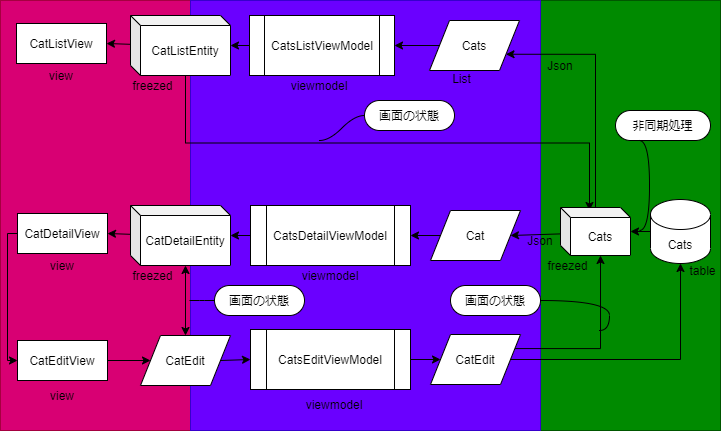

The diagram above was exported from draw.io. Its source (the exported page's mxGraphModel, read from the mxfile embedded in the PNG):
<mxGraphModel dx="761" dy="330" grid="1" gridSize="10" guides="1" tooltips="1" connect="1" arrows="1" fold="1" page="1" pageScale="1" pageWidth="827" pageHeight="1169" math="0" shadow="0">
  <root>
    <mxCell id="SH-2G5_ZeiX3GxdIF7DC-0" />
    <mxCell id="SH-2G5_ZeiX3GxdIF7DC-1" parent="SH-2G5_ZeiX3GxdIF7DC-0" />
    <mxCell id="W7Mw47U7fhVw1t9a_GBi-0" value="" style="rounded=0;whiteSpace=wrap;html=1;fillColor=#008a00;fontColor=#ffffff;strokeColor=#005700;" vertex="1" parent="SH-2G5_ZeiX3GxdIF7DC-1">
      <mxGeometry x="591" y="80" width="180" height="430" as="geometry" />
    </mxCell>
    <mxCell id="W7Mw47U7fhVw1t9a_GBi-1" value="" style="rounded=0;whiteSpace=wrap;html=1;fillColor=#d80073;fontColor=#ffffff;strokeColor=#A50040;" vertex="1" parent="SH-2G5_ZeiX3GxdIF7DC-1">
      <mxGeometry x="51" y="80" width="190" height="430" as="geometry" />
    </mxCell>
    <mxCell id="W7Mw47U7fhVw1t9a_GBi-2" value="" style="rounded=0;whiteSpace=wrap;html=1;fillColor=#6a00ff;fontColor=#ffffff;strokeColor=#3700CC;" vertex="1" parent="SH-2G5_ZeiX3GxdIF7DC-1">
      <mxGeometry x="241" y="80" width="350" height="430" as="geometry" />
    </mxCell>
    <mxCell id="SH-2G5_ZeiX3GxdIF7DC-2" value="view" style="text;html=1;strokeColor=none;fillColor=none;align=center;verticalAlign=middle;whiteSpace=wrap;rounded=0;" vertex="1" parent="SH-2G5_ZeiX3GxdIF7DC-1">
      <mxGeometry x="82" y="140" width="60" height="30" as="geometry" />
    </mxCell>
    <mxCell id="SH-2G5_ZeiX3GxdIF7DC-3" value="CatListView" style="rounded=0;whiteSpace=wrap;html=1;" vertex="1" parent="SH-2G5_ZeiX3GxdIF7DC-1">
      <mxGeometry x="67" y="103" width="90" height="40" as="geometry" />
    </mxCell>
    <mxCell id="SH-2G5_ZeiX3GxdIF7DC-9" style="edgeStyle=none;html=1;exitX=-0.002;exitY=0.48;exitDx=0;exitDy=0;exitPerimeter=0;entryX=1;entryY=0.5;entryDx=0;entryDy=0;" edge="1" parent="SH-2G5_ZeiX3GxdIF7DC-1" source="SH-2G5_ZeiX3GxdIF7DC-6" target="SH-2G5_ZeiX3GxdIF7DC-3">
      <mxGeometry relative="1" as="geometry" />
    </mxCell>
    <mxCell id="SH-2G5_ZeiX3GxdIF7DC-11" style="edgeStyle=none;html=1;exitX=0;exitY=0.5;exitDx=0;exitDy=0;" edge="1" parent="SH-2G5_ZeiX3GxdIF7DC-1" source="SH-2G5_ZeiX3GxdIF7DC-10" target="SH-2G5_ZeiX3GxdIF7DC-6">
      <mxGeometry relative="1" as="geometry" />
    </mxCell>
    <mxCell id="SH-2G5_ZeiX3GxdIF7DC-10" value="CatsListViewModel" style="shape=process;whiteSpace=wrap;html=1;backgroundOutline=1;" vertex="1" parent="SH-2G5_ZeiX3GxdIF7DC-1">
      <mxGeometry x="300" y="95" width="145" height="60" as="geometry" />
    </mxCell>
    <mxCell id="SH-2G5_ZeiX3GxdIF7DC-23" value="画面の状態" style="whiteSpace=wrap;html=1;rounded=1;arcSize=50;align=center;verticalAlign=middle;strokeWidth=1;autosize=1;spacing=4;treeFolding=1;treeMoving=1;newEdgeStyle={&quot;edgeStyle&quot;:&quot;entityRelationEdgeStyle&quot;,&quot;startArrow&quot;:&quot;none&quot;,&quot;endArrow&quot;:&quot;none&quot;,&quot;segment&quot;:10,&quot;curved&quot;:1};fillColor=default;gradientColor=none;" vertex="1" parent="SH-2G5_ZeiX3GxdIF7DC-1">
      <mxGeometry x="415" y="180" width="90" height="30" as="geometry" />
    </mxCell>
    <mxCell id="SH-2G5_ZeiX3GxdIF7DC-24" value="" style="edgeStyle=entityRelationEdgeStyle;startArrow=none;endArrow=none;segment=10;endFill=0;startFill=0;curved=1;" edge="1" target="SH-2G5_ZeiX3GxdIF7DC-23" parent="SH-2G5_ZeiX3GxdIF7DC-1">
      <mxGeometry relative="1" as="geometry">
        <mxPoint x="370" y="220" as="sourcePoint" />
      </mxGeometry>
    </mxCell>
    <mxCell id="SH-2G5_ZeiX3GxdIF7DC-27" style="edgeStyle=none;html=1;exitX=0;exitY=0.5;exitDx=0;exitDy=0;entryX=1;entryY=0.5;entryDx=0;entryDy=0;" edge="1" parent="SH-2G5_ZeiX3GxdIF7DC-1" source="SH-2G5_ZeiX3GxdIF7DC-26" target="SH-2G5_ZeiX3GxdIF7DC-10">
      <mxGeometry relative="1" as="geometry" />
    </mxCell>
    <mxCell id="SH-2G5_ZeiX3GxdIF7DC-26" value="Cats" style="shape=parallelogram;perimeter=parallelogramPerimeter;whiteSpace=wrap;html=1;fixedSize=1;fillColor=default;gradientColor=none;size=20;" vertex="1" parent="SH-2G5_ZeiX3GxdIF7DC-1">
      <mxGeometry x="480" y="100" width="90" height="50" as="geometry" />
    </mxCell>
    <mxCell id="W7Mw47U7fhVw1t9a_GBi-39" style="edgeStyle=orthogonalEdgeStyle;rounded=0;html=1;exitX=0;exitY=0;exitDx=55;exitDy=60;exitPerimeter=0;startArrow=none;startFill=0;endArrow=classic;endFill=1;" edge="1" parent="SH-2G5_ZeiX3GxdIF7DC-1" source="SH-2G5_ZeiX3GxdIF7DC-6">
      <mxGeometry relative="1" as="geometry">
        <mxPoint x="640" y="290" as="targetPoint" />
      </mxGeometry>
    </mxCell>
    <mxCell id="SH-2G5_ZeiX3GxdIF7DC-6" value="CatListEntity" style="shape=cube;whiteSpace=wrap;html=1;boundedLbl=1;backgroundOutline=1;darkOpacity=0.05;darkOpacity2=0.1;size=10;" vertex="1" parent="SH-2G5_ZeiX3GxdIF7DC-1">
      <mxGeometry x="181" y="95" width="100" height="60" as="geometry" />
    </mxCell>
    <mxCell id="SH-2G5_ZeiX3GxdIF7DC-28" value="Json" style="text;html=1;strokeColor=none;fillColor=none;align=center;verticalAlign=middle;whiteSpace=wrap;rounded=0;" vertex="1" parent="SH-2G5_ZeiX3GxdIF7DC-1">
      <mxGeometry x="581" y="130" width="60" height="30" as="geometry" />
    </mxCell>
    <mxCell id="SH-2G5_ZeiX3GxdIF7DC-36" value="freezed" style="text;html=1;strokeColor=none;fillColor=none;align=center;verticalAlign=middle;whiteSpace=wrap;rounded=0;" vertex="1" parent="SH-2G5_ZeiX3GxdIF7DC-1">
      <mxGeometry x="166" y="150" width="75" height="30" as="geometry" />
    </mxCell>
    <mxCell id="SH-2G5_ZeiX3GxdIF7DC-37" value="List" style="text;html=1;strokeColor=none;fillColor=none;align=center;verticalAlign=middle;whiteSpace=wrap;rounded=0;" vertex="1" parent="SH-2G5_ZeiX3GxdIF7DC-1">
      <mxGeometry x="490" y="143" width="45" height="30" as="geometry" />
    </mxCell>
    <mxCell id="SH-2G5_ZeiX3GxdIF7DC-39" value="viewmodel" style="text;html=1;strokeColor=none;fillColor=none;align=center;verticalAlign=middle;whiteSpace=wrap;rounded=0;" vertex="1" parent="SH-2G5_ZeiX3GxdIF7DC-1">
      <mxGeometry x="340" y="150" width="60" height="30" as="geometry" />
    </mxCell>
    <mxCell id="W7Mw47U7fhVw1t9a_GBi-3" value="view" style="text;html=1;strokeColor=none;fillColor=none;align=center;verticalAlign=middle;whiteSpace=wrap;rounded=0;" vertex="1" parent="SH-2G5_ZeiX3GxdIF7DC-1">
      <mxGeometry x="83" y="330" width="60" height="30" as="geometry" />
    </mxCell>
    <mxCell id="W7Mw47U7fhVw1t9a_GBi-4" style="edgeStyle=orthogonalEdgeStyle;rounded=0;html=1;exitX=0;exitY=0.5;exitDx=0;exitDy=0;entryX=0;entryY=0.5;entryDx=0;entryDy=0;startArrow=none;startFill=0;endArrow=classic;endFill=1;" edge="1" source="W7Mw47U7fhVw1t9a_GBi-5" target="W7Mw47U7fhVw1t9a_GBi-27" parent="SH-2G5_ZeiX3GxdIF7DC-1">
      <mxGeometry relative="1" as="geometry" />
    </mxCell>
    <mxCell id="W7Mw47U7fhVw1t9a_GBi-5" value="CatDetailView" style="rounded=0;whiteSpace=wrap;html=1;" vertex="1" parent="SH-2G5_ZeiX3GxdIF7DC-1">
      <mxGeometry x="68" y="293" width="90" height="40" as="geometry" />
    </mxCell>
    <mxCell id="W7Mw47U7fhVw1t9a_GBi-6" style="edgeStyle=none;html=1;exitX=-0.002;exitY=0.48;exitDx=0;exitDy=0;exitPerimeter=0;entryX=1;entryY=0.5;entryDx=0;entryDy=0;" edge="1" source="W7Mw47U7fhVw1t9a_GBi-18" target="W7Mw47U7fhVw1t9a_GBi-5" parent="SH-2G5_ZeiX3GxdIF7DC-1">
      <mxGeometry relative="1" as="geometry" />
    </mxCell>
    <mxCell id="W7Mw47U7fhVw1t9a_GBi-7" value="" style="edgeStyle=orthogonalEdgeStyle;curved=1;html=1;startArrow=none;startFill=0;endArrow=classic;endFill=1;" edge="1" source="W7Mw47U7fhVw1t9a_GBi-8" target="W7Mw47U7fhVw1t9a_GBi-21" parent="SH-2G5_ZeiX3GxdIF7DC-1">
      <mxGeometry relative="1" as="geometry" />
    </mxCell>
    <mxCell id="W7Mw47U7fhVw1t9a_GBi-8" value="Cats" style="shape=cylinder3;whiteSpace=wrap;html=1;boundedLbl=1;backgroundOutline=1;size=15;" vertex="1" parent="SH-2G5_ZeiX3GxdIF7DC-1">
      <mxGeometry x="701" y="279" width="60" height="64" as="geometry" />
    </mxCell>
    <mxCell id="W7Mw47U7fhVw1t9a_GBi-9" style="edgeStyle=none;html=1;exitX=0;exitY=0.5;exitDx=0;exitDy=0;" edge="1" source="W7Mw47U7fhVw1t9a_GBi-10" target="W7Mw47U7fhVw1t9a_GBi-18" parent="SH-2G5_ZeiX3GxdIF7DC-1">
      <mxGeometry relative="1" as="geometry" />
    </mxCell>
    <mxCell id="W7Mw47U7fhVw1t9a_GBi-10" value="CatsDetailViewModel" style="shape=process;whiteSpace=wrap;html=1;backgroundOutline=1;" vertex="1" parent="SH-2G5_ZeiX3GxdIF7DC-1">
      <mxGeometry x="301" y="285" width="160" height="60" as="geometry" />
    </mxCell>
    <mxCell id="W7Mw47U7fhVw1t9a_GBi-11" value="非同期処理" style="whiteSpace=wrap;html=1;rounded=1;arcSize=50;align=center;verticalAlign=middle;strokeWidth=1;autosize=1;spacing=4;treeFolding=1;treeMoving=1;newEdgeStyle={&quot;edgeStyle&quot;:&quot;entityRelationEdgeStyle&quot;,&quot;startArrow&quot;:&quot;none&quot;,&quot;endArrow&quot;:&quot;none&quot;,&quot;segment&quot;:10,&quot;curved&quot;:1};fillColor=default;gradientColor=none;" vertex="1" parent="SH-2G5_ZeiX3GxdIF7DC-1">
      <mxGeometry x="666" y="190" width="95" height="30" as="geometry" />
    </mxCell>
    <mxCell id="W7Mw47U7fhVw1t9a_GBi-12" value="" style="edgeStyle=entityRelationEdgeStyle;startArrow=none;endArrow=none;segment=10;curved=1;entryX=0.25;entryY=1;entryDx=0;entryDy=0;" edge="1" target="W7Mw47U7fhVw1t9a_GBi-11" parent="SH-2G5_ZeiX3GxdIF7DC-1">
      <mxGeometry relative="1" as="geometry">
        <mxPoint x="690" y="310" as="sourcePoint" />
      </mxGeometry>
    </mxCell>
    <mxCell id="W7Mw47U7fhVw1t9a_GBi-13" value="画面の状態" style="whiteSpace=wrap;html=1;rounded=1;arcSize=50;align=center;verticalAlign=middle;strokeWidth=1;autosize=1;spacing=4;treeFolding=1;treeMoving=1;newEdgeStyle={&quot;edgeStyle&quot;:&quot;entityRelationEdgeStyle&quot;,&quot;startArrow&quot;:&quot;none&quot;,&quot;endArrow&quot;:&quot;none&quot;,&quot;segment&quot;:10,&quot;curved&quot;:1};fillColor=default;gradientColor=none;" vertex="1" parent="SH-2G5_ZeiX3GxdIF7DC-1">
      <mxGeometry x="265" y="365" width="90" height="30" as="geometry" />
    </mxCell>
    <mxCell id="W7Mw47U7fhVw1t9a_GBi-14" value="" style="edgeStyle=entityRelationEdgeStyle;startArrow=none;endArrow=none;segment=10;endFill=0;startFill=0;curved=1;" edge="1" target="W7Mw47U7fhVw1t9a_GBi-13" parent="SH-2G5_ZeiX3GxdIF7DC-1">
      <mxGeometry relative="1" as="geometry">
        <mxPoint x="240" y="380" as="sourcePoint" />
      </mxGeometry>
    </mxCell>
    <mxCell id="W7Mw47U7fhVw1t9a_GBi-15" style="edgeStyle=none;html=1;exitX=0;exitY=0.5;exitDx=0;exitDy=0;entryX=1;entryY=0.5;entryDx=0;entryDy=0;" edge="1" source="W7Mw47U7fhVw1t9a_GBi-17" target="W7Mw47U7fhVw1t9a_GBi-10" parent="SH-2G5_ZeiX3GxdIF7DC-1">
      <mxGeometry relative="1" as="geometry" />
    </mxCell>
    <mxCell id="W7Mw47U7fhVw1t9a_GBi-16" style="html=1;exitX=0.5;exitY=0;exitDx=0;exitDy=0;entryX=0;entryY=0;entryDx=55;entryDy=60;entryPerimeter=0;startArrow=classic;startFill=1;endArrow=classic;endFill=1;rounded=0;" edge="1" source="W7Mw47U7fhVw1t9a_GBi-30" target="W7Mw47U7fhVw1t9a_GBi-18" parent="SH-2G5_ZeiX3GxdIF7DC-1">
      <mxGeometry relative="1" as="geometry" />
    </mxCell>
    <mxCell id="W7Mw47U7fhVw1t9a_GBi-17" value="Cat" style="shape=parallelogram;perimeter=parallelogramPerimeter;whiteSpace=wrap;html=1;fixedSize=1;fillColor=default;gradientColor=none;size=20;" vertex="1" parent="SH-2G5_ZeiX3GxdIF7DC-1">
      <mxGeometry x="481" y="290" width="90" height="50" as="geometry" />
    </mxCell>
    <mxCell id="W7Mw47U7fhVw1t9a_GBi-18" value="CatDetailEntity" style="shape=cube;whiteSpace=wrap;html=1;boundedLbl=1;backgroundOutline=1;darkOpacity=0.05;darkOpacity2=0.1;size=10;" vertex="1" parent="SH-2G5_ZeiX3GxdIF7DC-1">
      <mxGeometry x="181" y="285" width="100" height="60" as="geometry" />
    </mxCell>
    <mxCell id="W7Mw47U7fhVw1t9a_GBi-19" value="Json" style="text;html=1;strokeColor=none;fillColor=none;align=center;verticalAlign=middle;whiteSpace=wrap;rounded=0;" vertex="1" parent="SH-2G5_ZeiX3GxdIF7DC-1">
      <mxGeometry x="561" y="305" width="60" height="30" as="geometry" />
    </mxCell>
    <mxCell id="W7Mw47U7fhVw1t9a_GBi-20" style="edgeStyle=none;html=1;exitX=-0.003;exitY=0.55;exitDx=0;exitDy=0;exitPerimeter=0;entryX=1;entryY=0.5;entryDx=0;entryDy=0;" edge="1" source="W7Mw47U7fhVw1t9a_GBi-21" target="W7Mw47U7fhVw1t9a_GBi-17" parent="SH-2G5_ZeiX3GxdIF7DC-1">
      <mxGeometry relative="1" as="geometry" />
    </mxCell>
    <mxCell id="W7Mw47U7fhVw1t9a_GBi-40" style="edgeStyle=orthogonalEdgeStyle;rounded=0;html=1;entryX=1;entryY=0.75;entryDx=0;entryDy=0;startArrow=none;startFill=0;endArrow=classic;endFill=1;" edge="1" parent="SH-2G5_ZeiX3GxdIF7DC-1" source="W7Mw47U7fhVw1t9a_GBi-21" target="SH-2G5_ZeiX3GxdIF7DC-26">
      <mxGeometry relative="1" as="geometry">
        <Array as="points">
          <mxPoint x="646" y="134" />
        </Array>
      </mxGeometry>
    </mxCell>
    <mxCell id="W7Mw47U7fhVw1t9a_GBi-21" value="Cats" style="shape=cube;whiteSpace=wrap;html=1;boundedLbl=1;backgroundOutline=1;darkOpacity=0.05;darkOpacity2=0.1;size=10;" vertex="1" parent="SH-2G5_ZeiX3GxdIF7DC-1">
      <mxGeometry x="611" y="287" width="70" height="48" as="geometry" />
    </mxCell>
    <mxCell id="W7Mw47U7fhVw1t9a_GBi-22" value="table" style="text;html=1;strokeColor=none;fillColor=none;align=center;verticalAlign=middle;whiteSpace=wrap;rounded=0;" vertex="1" parent="SH-2G5_ZeiX3GxdIF7DC-1">
      <mxGeometry x="731" y="335" width="45" height="30" as="geometry" />
    </mxCell>
    <mxCell id="W7Mw47U7fhVw1t9a_GBi-23" value="freezed" style="text;html=1;strokeColor=none;fillColor=none;align=center;verticalAlign=middle;whiteSpace=wrap;rounded=0;" vertex="1" parent="SH-2G5_ZeiX3GxdIF7DC-1">
      <mxGeometry x="581" y="330" width="75" height="30" as="geometry" />
    </mxCell>
    <mxCell id="W7Mw47U7fhVw1t9a_GBi-24" value="freezed" style="text;html=1;strokeColor=none;fillColor=none;align=center;verticalAlign=middle;whiteSpace=wrap;rounded=0;" vertex="1" parent="SH-2G5_ZeiX3GxdIF7DC-1">
      <mxGeometry x="166" y="340" width="75" height="30" as="geometry" />
    </mxCell>
    <mxCell id="W7Mw47U7fhVw1t9a_GBi-25" value="viewmodel" style="text;html=1;strokeColor=none;fillColor=none;align=center;verticalAlign=middle;whiteSpace=wrap;rounded=0;" vertex="1" parent="SH-2G5_ZeiX3GxdIF7DC-1">
      <mxGeometry x="351" y="340" width="60" height="30" as="geometry" />
    </mxCell>
    <mxCell id="W7Mw47U7fhVw1t9a_GBi-26" style="edgeStyle=orthogonalEdgeStyle;rounded=0;html=1;exitX=1;exitY=0.5;exitDx=0;exitDy=0;entryX=0;entryY=0.5;entryDx=0;entryDy=0;startArrow=none;startFill=0;endArrow=classic;endFill=1;" edge="1" source="W7Mw47U7fhVw1t9a_GBi-27" target="W7Mw47U7fhVw1t9a_GBi-30" parent="SH-2G5_ZeiX3GxdIF7DC-1">
      <mxGeometry relative="1" as="geometry" />
    </mxCell>
    <mxCell id="W7Mw47U7fhVw1t9a_GBi-27" value="CatEditView" style="rounded=0;whiteSpace=wrap;html=1;" vertex="1" parent="SH-2G5_ZeiX3GxdIF7DC-1">
      <mxGeometry x="68" y="420" width="90" height="40" as="geometry" />
    </mxCell>
    <mxCell id="W7Mw47U7fhVw1t9a_GBi-28" value="view" style="text;html=1;strokeColor=none;fillColor=none;align=center;verticalAlign=middle;whiteSpace=wrap;rounded=0;" vertex="1" parent="SH-2G5_ZeiX3GxdIF7DC-1">
      <mxGeometry x="83" y="460" width="60" height="30" as="geometry" />
    </mxCell>
    <mxCell id="W7Mw47U7fhVw1t9a_GBi-29" style="edgeStyle=none;rounded=0;html=1;exitX=1;exitY=0.5;exitDx=0;exitDy=0;entryX=0;entryY=0.5;entryDx=0;entryDy=0;startArrow=none;startFill=0;endArrow=classic;endFill=1;" edge="1" source="W7Mw47U7fhVw1t9a_GBi-30" target="W7Mw47U7fhVw1t9a_GBi-32" parent="SH-2G5_ZeiX3GxdIF7DC-1">
      <mxGeometry relative="1" as="geometry" />
    </mxCell>
    <mxCell id="W7Mw47U7fhVw1t9a_GBi-30" value="CatEdit" style="shape=parallelogram;perimeter=parallelogramPerimeter;whiteSpace=wrap;html=1;fixedSize=1;fillColor=default;gradientColor=none;size=20;" vertex="1" parent="SH-2G5_ZeiX3GxdIF7DC-1">
      <mxGeometry x="191" y="415" width="90" height="50" as="geometry" />
    </mxCell>
    <mxCell id="W7Mw47U7fhVw1t9a_GBi-31" style="edgeStyle=none;rounded=0;html=1;exitX=1;exitY=0.5;exitDx=0;exitDy=0;entryX=0;entryY=0.5;entryDx=0;entryDy=0;startArrow=none;startFill=0;endArrow=classic;endFill=1;" edge="1" source="W7Mw47U7fhVw1t9a_GBi-32" target="W7Mw47U7fhVw1t9a_GBi-35" parent="SH-2G5_ZeiX3GxdIF7DC-1">
      <mxGeometry relative="1" as="geometry" />
    </mxCell>
    <mxCell id="W7Mw47U7fhVw1t9a_GBi-32" value="CatsEditViewModel" style="shape=process;whiteSpace=wrap;html=1;backgroundOutline=1;" vertex="1" parent="SH-2G5_ZeiX3GxdIF7DC-1">
      <mxGeometry x="301" y="409" width="160" height="60" as="geometry" />
    </mxCell>
    <mxCell id="W7Mw47U7fhVw1t9a_GBi-33" style="edgeStyle=orthogonalEdgeStyle;rounded=0;html=1;entryX=0;entryY=0;entryDx=40;entryDy=48;entryPerimeter=0;startArrow=none;startFill=0;endArrow=classic;endFill=1;exitX=1;exitY=0.25;exitDx=0;exitDy=0;" edge="1" source="W7Mw47U7fhVw1t9a_GBi-35" target="W7Mw47U7fhVw1t9a_GBi-21" parent="SH-2G5_ZeiX3GxdIF7DC-1">
      <mxGeometry relative="1" as="geometry">
        <mxPoint x="560" y="410" as="sourcePoint" />
      </mxGeometry>
    </mxCell>
    <mxCell id="W7Mw47U7fhVw1t9a_GBi-34" style="edgeStyle=orthogonalEdgeStyle;rounded=0;html=1;exitX=1;exitY=0.5;exitDx=0;exitDy=0;startArrow=none;startFill=0;endArrow=classic;endFill=1;" edge="1" source="W7Mw47U7fhVw1t9a_GBi-35" target="W7Mw47U7fhVw1t9a_GBi-8" parent="SH-2G5_ZeiX3GxdIF7DC-1">
      <mxGeometry relative="1" as="geometry" />
    </mxCell>
    <mxCell id="W7Mw47U7fhVw1t9a_GBi-35" value="CatEdit" style="shape=parallelogram;perimeter=parallelogramPerimeter;whiteSpace=wrap;html=1;fixedSize=1;fillColor=default;gradientColor=none;size=20;" vertex="1" parent="SH-2G5_ZeiX3GxdIF7DC-1">
      <mxGeometry x="481" y="414" width="90" height="50" as="geometry" />
    </mxCell>
    <mxCell id="W7Mw47U7fhVw1t9a_GBi-36" value="画面の状態" style="whiteSpace=wrap;html=1;rounded=1;arcSize=50;align=center;verticalAlign=middle;strokeWidth=1;autosize=1;spacing=4;treeFolding=1;treeMoving=1;newEdgeStyle={&quot;edgeStyle&quot;:&quot;entityRelationEdgeStyle&quot;,&quot;startArrow&quot;:&quot;none&quot;,&quot;endArrow&quot;:&quot;none&quot;,&quot;segment&quot;:10,&quot;curved&quot;:1};fillColor=default;gradientColor=none;" vertex="1" parent="SH-2G5_ZeiX3GxdIF7DC-1">
      <mxGeometry x="501" y="365" width="90" height="30" as="geometry" />
    </mxCell>
    <mxCell id="W7Mw47U7fhVw1t9a_GBi-37" value="" style="edgeStyle=entityRelationEdgeStyle;startArrow=none;endArrow=none;segment=10;endFill=0;startFill=0;curved=1;" edge="1" target="W7Mw47U7fhVw1t9a_GBi-36" parent="SH-2G5_ZeiX3GxdIF7DC-1">
      <mxGeometry relative="1" as="geometry">
        <mxPoint x="650" y="410" as="sourcePoint" />
      </mxGeometry>
    </mxCell>
    <mxCell id="W7Mw47U7fhVw1t9a_GBi-38" value="viewmodel" style="text;html=1;strokeColor=none;fillColor=none;align=center;verticalAlign=middle;whiteSpace=wrap;rounded=0;" vertex="1" parent="SH-2G5_ZeiX3GxdIF7DC-1">
      <mxGeometry x="355" y="469" width="60" height="30" as="geometry" />
    </mxCell>
  </root>
</mxGraphModel>